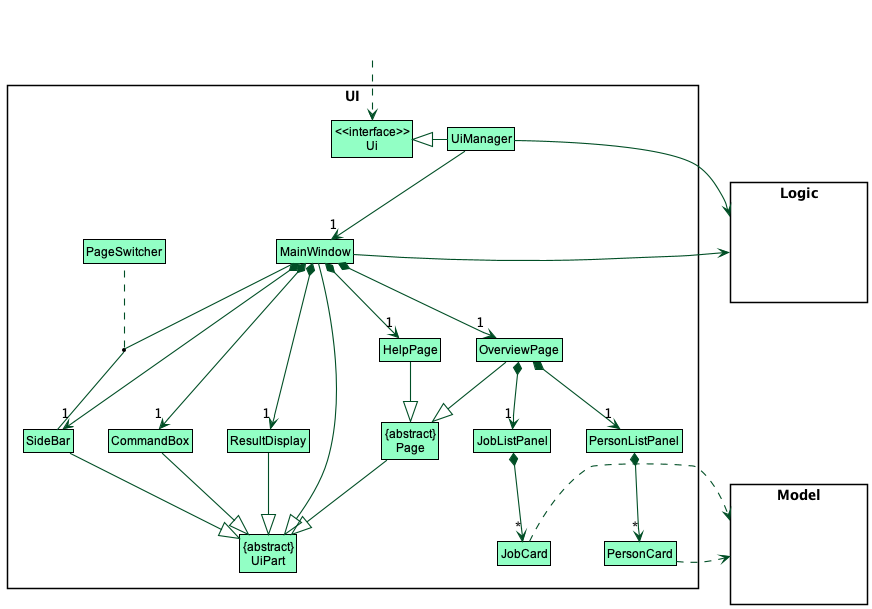

The diagram above was rendered by PlantUML. Its source (embedded in the PNG):
@startuml
!include style.puml
skinparam arrowThickness 1.1
skinparam arrowColor UI_COLOR_T4
skinparam classBackgroundColor UI_COLOR

' @@author arrow from nowhere adapted from Anthony-Gaudino
' https://forum.plantuml.net/6378/inwards-outwards-arrow-to-from-a-class-from-to-nowhere
skinparam rectangle {
    BorderColor<<b>> transparent
    FontColor<<b>> transparent
    StereotypeFontColor<<b>> transparent
    BorderColor<<i>> transparent
    FontColor<<i>> transparent
    StereotypeFontColor<<i>> transparent
}

rectangle arrowFromNowhere <<b>> {
}
' @@author

package UI <<Rectangle>>{
Class "<<interface>>\nUi" as Ui
Class "{abstract}\nUiPart" as UiPart
Class UiManager
Class MainWindow

Class SideBar
Class PageSwitcher
Class ResultDisplay
Class CommandBox
Class HelpPage
Class OverviewPage
Class "{abstract}\nPage" as Page

PageSwitcher -[hidden]right- MainWindow
PageSwitcher -[hidden]down- SideBar
(MainWindow, SideBar) .. PageSwitcher
Class PersonListPanel
Class PersonCard
Class JobListPanel
Class JobCard
}

package Model <<Rectangle>> {
    ' invisible boxes inside to make the high-level components look bigger
    rectangle a <<i>> {
    }
}

package Logic <<Rectangle>> {
    ' invisible boxes inside to make the high-level components look bigger
    rectangle b <<i>> {
    }
}


arrowFromNowhere ..> Ui

UiManager -left-|> Ui
UiManager -down-> "1" MainWindow

MainWindow *-down-> "1" CommandBox
MainWindow *-down-> "1" ResultDisplay
MainWindow *-down-> "1" SideBar
MainWindow *-down-> "1" HelpPage
MainWindow *-down-> "1" OverviewPage

MainWindow --left--|> UiPart

ResultDisplay --|> UiPart
CommandBox --|> UiPart
SideBar --|> UiPart

OverviewPage --|> Page
HelpPage --|> Page

Page --|> UiPart

OverviewPage *-down-> "1" PersonListPanel
OverviewPage *-down-> "1" JobListPanel

PersonListPanel *-down-> "*" PersonCard
JobListPanel *-down-> "*" JobCard

PersonCard .right.> Model
JobCard .right.> Model
UiManager -right-> Logic
MainWindow -right-> Logic

SideBar -[hidden]right- CommandBox
CommandBox -[hidden]right- ResultDisplay

@enduml